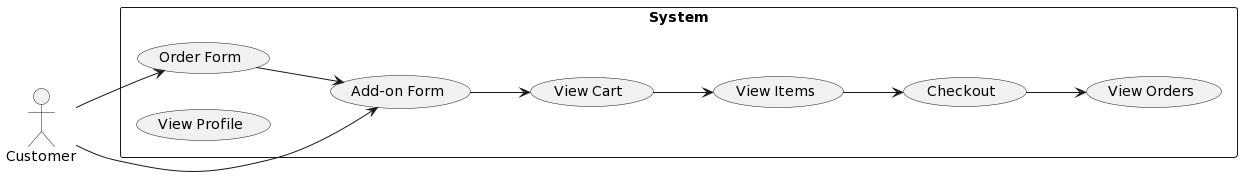

The diagram above was rendered by PlantUML. Its source (embedded in the PNG):
@startuml
left to right direction
actor Customer
rectangle "System" as system {
  (Order Form)
  (Add-on Form)
  (View Cart)
  (View Items)
  (View Orders)
  (View Profile)
  (Checkout)
}
Customer --> (Order Form)
Customer --> (Add-on Form)
[Order Form] --> (Add-on Form)
[Add-on Form] --> (View Cart)
[View Cart] --> (View Items)
[View Items] --> (Checkout)
[Checkout] --> (View Orders)
@enduml